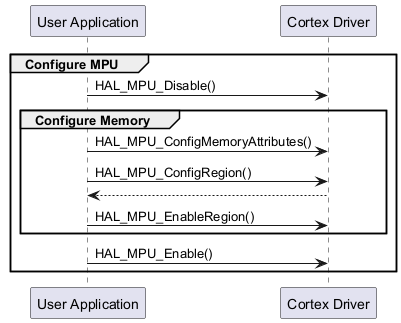

The diagram above was rendered by PlantUML. Its source (embedded in the PNG):
@startuml
group Configure MPU
"User Application"->"Cortex Driver" : HAL_MPU_Disable()
group Configure Memory
"User Application"->"Cortex Driver" : HAL_MPU_ConfigMemoryAttributes()
"User Application"->"Cortex Driver" : HAL_MPU_ConfigRegion()
"Cortex Driver"-->"User Application"
"User Application"->"Cortex Driver" : HAL_MPU_EnableRegion()
end
"User Application"->"Cortex Driver" : HAL_MPU_Enable()
end
@enduml